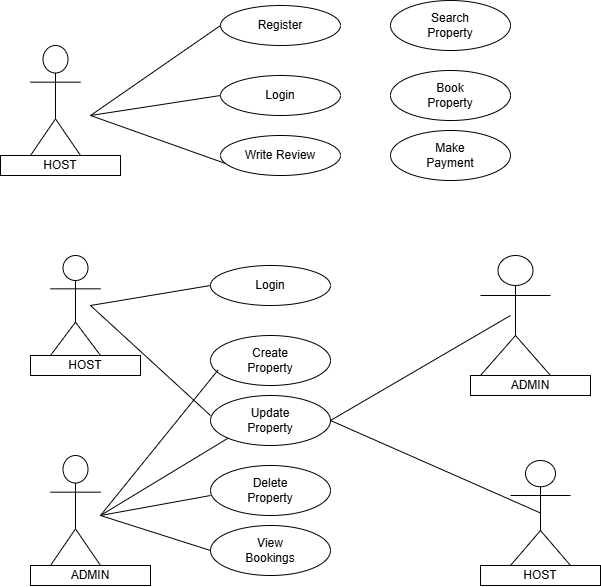

The diagram above was exported from draw.io. Its source (the exported page's mxGraphModel, read from the mxfile embedded in the PNG):
<mxGraphModel dx="627" dy="1470" grid="1" gridSize="10" guides="1" tooltips="1" connect="1" arrows="1" fold="1" page="1" pageScale="1" pageWidth="850" pageHeight="1100" math="0" shadow="0">
  <root>
    <mxCell id="0" />
    <mxCell id="1" parent="0" />
    <mxCell id="Z6Vla8tBFlTFF8oJHl2r-1" value="Actor" style="shape=umlActor;verticalLabelPosition=bottom;verticalAlign=top;html=1;outlineConnect=0;" parent="1" vertex="1">
      <mxGeometry x="40" y="30" width="50" height="110" as="geometry" />
    </mxCell>
    <mxCell id="Z6Vla8tBFlTFF8oJHl2r-2" value="Register" style="ellipse;whiteSpace=wrap;html=1;" parent="1" vertex="1">
      <mxGeometry x="230" y="-10" width="120" height="40" as="geometry" />
    </mxCell>
    <mxCell id="Z6Vla8tBFlTFF8oJHl2r-3" value="Login" style="ellipse;whiteSpace=wrap;html=1;" parent="1" vertex="1">
      <mxGeometry x="230" y="60" width="120" height="40" as="geometry" />
    </mxCell>
    <mxCell id="Z6Vla8tBFlTFF8oJHl2r-4" value="Write Review" style="ellipse;whiteSpace=wrap;html=1;" parent="1" vertex="1">
      <mxGeometry x="230" y="120" width="120" height="40" as="geometry" />
    </mxCell>
    <mxCell id="Z6Vla8tBFlTFF8oJHl2r-5" value="Search&lt;div&gt;Property&lt;/div&gt;" style="ellipse;whiteSpace=wrap;html=1;" parent="1" vertex="1">
      <mxGeometry x="400" y="-15" width="120" height="50" as="geometry" />
    </mxCell>
    <mxCell id="Z6Vla8tBFlTFF8oJHl2r-6" value="Book&lt;div&gt;Property&lt;/div&gt;" style="ellipse;whiteSpace=wrap;html=1;" parent="1" vertex="1">
      <mxGeometry x="400" y="55" width="120" height="50" as="geometry" />
    </mxCell>
    <mxCell id="Z6Vla8tBFlTFF8oJHl2r-7" value="Make&lt;div&gt;Payment&lt;/div&gt;" style="ellipse;whiteSpace=wrap;html=1;" parent="1" vertex="1">
      <mxGeometry x="400" y="115" width="120" height="50" as="geometry" />
    </mxCell>
    <mxCell id="Z6Vla8tBFlTFF8oJHl2r-8" style="edgeStyle=orthogonalEdgeStyle;rounded=0;orthogonalLoop=1;jettySize=auto;html=1;exitX=0.5;exitY=1;exitDx=0;exitDy=0;" parent="1" source="Z6Vla8tBFlTFF8oJHl2r-7" target="Z6Vla8tBFlTFF8oJHl2r-7" edge="1">
      <mxGeometry relative="1" as="geometry" />
    </mxCell>
    <mxCell id="Z6Vla8tBFlTFF8oJHl2r-9" value="" style="endArrow=none;html=1;rounded=0;entryX=0;entryY=0.5;entryDx=0;entryDy=0;" parent="1" target="Z6Vla8tBFlTFF8oJHl2r-2" edge="1">
      <mxGeometry width="50" height="50" relative="1" as="geometry">
        <mxPoint x="100" y="100" as="sourcePoint" />
        <mxPoint x="160" y="20" as="targetPoint" />
      </mxGeometry>
    </mxCell>
    <mxCell id="Z6Vla8tBFlTFF8oJHl2r-10" value="" style="endArrow=none;html=1;rounded=0;entryX=0.041;entryY=0.699;entryDx=0;entryDy=0;entryPerimeter=0;" parent="1" target="Z6Vla8tBFlTFF8oJHl2r-4" edge="1">
      <mxGeometry width="50" height="50" relative="1" as="geometry">
        <mxPoint x="100" y="100" as="sourcePoint" />
        <mxPoint x="170" y="130" as="targetPoint" />
      </mxGeometry>
    </mxCell>
    <mxCell id="Z6Vla8tBFlTFF8oJHl2r-11" value="" style="endArrow=none;html=1;rounded=0;" parent="1" edge="1">
      <mxGeometry width="50" height="50" relative="1" as="geometry">
        <mxPoint x="100" y="100" as="sourcePoint" />
        <mxPoint x="230" y="80" as="targetPoint" />
      </mxGeometry>
    </mxCell>
    <mxCell id="Z6Vla8tBFlTFF8oJHl2r-12" value="HOST" style="rounded=0;whiteSpace=wrap;html=1;" parent="1" vertex="1">
      <mxGeometry x="10" y="140" width="120" height="20" as="geometry" />
    </mxCell>
    <mxCell id="Z6Vla8tBFlTFF8oJHl2r-13" value="Actor" style="shape=umlActor;verticalLabelPosition=bottom;verticalAlign=top;html=1;outlineConnect=0;" parent="1" vertex="1">
      <mxGeometry x="60" y="240" width="50" height="100" as="geometry" />
    </mxCell>
    <mxCell id="Z6Vla8tBFlTFF8oJHl2r-14" value="Actor" style="shape=umlActor;verticalLabelPosition=bottom;verticalAlign=top;html=1;outlineConnect=0;" parent="1" vertex="1">
      <mxGeometry x="60" y="440" width="50" height="110" as="geometry" />
    </mxCell>
    <mxCell id="Z6Vla8tBFlTFF8oJHl2r-15" value="Login" style="ellipse;whiteSpace=wrap;html=1;" parent="1" vertex="1">
      <mxGeometry x="220" y="250" width="120" height="40" as="geometry" />
    </mxCell>
    <mxCell id="Z6Vla8tBFlTFF8oJHl2r-16" value="Create&lt;div&gt;Property&lt;/div&gt;" style="ellipse;whiteSpace=wrap;html=1;" parent="1" vertex="1">
      <mxGeometry x="220" y="320" width="120" height="50" as="geometry" />
    </mxCell>
    <mxCell id="Z6Vla8tBFlTFF8oJHl2r-17" style="edgeStyle=orthogonalEdgeStyle;rounded=0;orthogonalLoop=1;jettySize=auto;html=1;exitX=0.5;exitY=1;exitDx=0;exitDy=0;" parent="1" source="Z6Vla8tBFlTFF8oJHl2r-15" target="Z6Vla8tBFlTFF8oJHl2r-15" edge="1">
      <mxGeometry relative="1" as="geometry" />
    </mxCell>
    <mxCell id="Z6Vla8tBFlTFF8oJHl2r-18" value="Update&lt;div&gt;Property&lt;/div&gt;" style="ellipse;whiteSpace=wrap;html=1;" parent="1" vertex="1">
      <mxGeometry x="220" y="380" width="120" height="50" as="geometry" />
    </mxCell>
    <mxCell id="Z6Vla8tBFlTFF8oJHl2r-19" value="&lt;span style=&quot;background-color: transparent; color: light-dark(rgb(0, 0, 0), rgb(255, 255, 255));&quot;&gt;Delete&lt;/span&gt;&lt;div&gt;&lt;span style=&quot;background-color: transparent; color: light-dark(rgb(0, 0, 0), rgb(255, 255, 255));&quot;&gt;Property&lt;/span&gt;&lt;/div&gt;" style="ellipse;whiteSpace=wrap;html=1;" parent="1" vertex="1">
      <mxGeometry x="220" y="450" width="120" height="50" as="geometry" />
    </mxCell>
    <mxCell id="Z6Vla8tBFlTFF8oJHl2r-20" value="View&lt;div&gt;Bookings&lt;/div&gt;" style="ellipse;whiteSpace=wrap;html=1;" parent="1" vertex="1">
      <mxGeometry x="220" y="510" width="120" height="50" as="geometry" />
    </mxCell>
    <mxCell id="Z6Vla8tBFlTFF8oJHl2r-21" value="HOST" style="rounded=0;whiteSpace=wrap;html=1;" parent="1" vertex="1">
      <mxGeometry x="40" y="340" width="110" height="20" as="geometry" />
    </mxCell>
    <mxCell id="Z6Vla8tBFlTFF8oJHl2r-22" value="ADMIN" style="rounded=0;whiteSpace=wrap;html=1;" parent="1" vertex="1">
      <mxGeometry x="40" y="550" width="120" height="20" as="geometry" />
    </mxCell>
    <mxCell id="Z6Vla8tBFlTFF8oJHl2r-23" value="Actor" style="shape=umlActor;verticalLabelPosition=bottom;verticalAlign=top;html=1;outlineConnect=0;" parent="1" vertex="1">
      <mxGeometry x="490" y="240" width="70" height="120" as="geometry" />
    </mxCell>
    <mxCell id="Z6Vla8tBFlTFF8oJHl2r-24" value="Actor" style="shape=umlActor;verticalLabelPosition=bottom;verticalAlign=top;html=1;outlineConnect=0;" parent="1" vertex="1">
      <mxGeometry x="520" y="445" width="60" height="105" as="geometry" />
    </mxCell>
    <mxCell id="Z6Vla8tBFlTFF8oJHl2r-25" value="ADMIN" style="rounded=0;whiteSpace=wrap;html=1;" parent="1" vertex="1">
      <mxGeometry x="480" y="360" width="120" height="20" as="geometry" />
    </mxCell>
    <mxCell id="Z6Vla8tBFlTFF8oJHl2r-26" value="HOST" style="rounded=0;whiteSpace=wrap;html=1;" parent="1" vertex="1">
      <mxGeometry x="490" y="550" width="120" height="20" as="geometry" />
    </mxCell>
    <mxCell id="Z6Vla8tBFlTFF8oJHl2r-27" value="" style="endArrow=none;html=1;rounded=0;exitX=1;exitY=0.5;exitDx=0;exitDy=0;" parent="1" source="Z6Vla8tBFlTFF8oJHl2r-18" edge="1">
      <mxGeometry width="50" height="50" relative="1" as="geometry">
        <mxPoint x="470" y="350" as="sourcePoint" />
        <mxPoint x="520" y="300" as="targetPoint" />
      </mxGeometry>
    </mxCell>
    <mxCell id="Z6Vla8tBFlTFF8oJHl2r-28" value="" style="endArrow=none;html=1;rounded=0;exitX=1;exitY=0.5;exitDx=0;exitDy=0;entryX=0.5;entryY=0.5;entryDx=0;entryDy=0;entryPerimeter=0;" parent="1" source="Z6Vla8tBFlTFF8oJHl2r-18" target="Z6Vla8tBFlTFF8oJHl2r-24" edge="1">
      <mxGeometry width="50" height="50" relative="1" as="geometry">
        <mxPoint x="500" y="540" as="sourcePoint" />
        <mxPoint x="540" y="490" as="targetPoint" />
      </mxGeometry>
    </mxCell>
    <mxCell id="Z6Vla8tBFlTFF8oJHl2r-29" value="" style="endArrow=none;html=1;rounded=0;entryX=0;entryY=0.5;entryDx=0;entryDy=0;" parent="1" target="Z6Vla8tBFlTFF8oJHl2r-15" edge="1">
      <mxGeometry width="50" height="50" relative="1" as="geometry">
        <mxPoint x="100" y="289.9962962962963" as="sourcePoint" />
        <mxPoint x="210" y="273.7" as="targetPoint" />
      </mxGeometry>
    </mxCell>
    <mxCell id="Z6Vla8tBFlTFF8oJHl2r-30" value="" style="endArrow=none;html=1;rounded=0;" parent="1" edge="1">
      <mxGeometry width="50" height="50" relative="1" as="geometry">
        <mxPoint x="100" y="290" as="sourcePoint" />
        <mxPoint x="220" y="400" as="targetPoint" />
      </mxGeometry>
    </mxCell>
    <mxCell id="Z6Vla8tBFlTFF8oJHl2r-31" value="" style="endArrow=none;html=1;rounded=0;entryX=0;entryY=0.5;entryDx=0;entryDy=0;" parent="1" target="Z6Vla8tBFlTFF8oJHl2r-20" edge="1">
      <mxGeometry width="50" height="50" relative="1" as="geometry">
        <mxPoint x="110" y="500" as="sourcePoint" />
        <mxPoint x="210" y="530" as="targetPoint" />
      </mxGeometry>
    </mxCell>
    <mxCell id="Z6Vla8tBFlTFF8oJHl2r-32" value="" style="endArrow=none;html=1;rounded=0;" parent="1" edge="1">
      <mxGeometry width="50" height="50" relative="1" as="geometry">
        <mxPoint x="110" y="500" as="sourcePoint" />
        <mxPoint x="220" y="480" as="targetPoint" />
      </mxGeometry>
    </mxCell>
    <mxCell id="Z6Vla8tBFlTFF8oJHl2r-33" value="" style="endArrow=none;html=1;rounded=0;entryX=0;entryY=1;entryDx=0;entryDy=0;" parent="1" target="Z6Vla8tBFlTFF8oJHl2r-18" edge="1">
      <mxGeometry width="50" height="50" relative="1" as="geometry">
        <mxPoint x="110" y="500.0011111111111" as="sourcePoint" />
        <mxPoint x="220" y="438.89" as="targetPoint" />
      </mxGeometry>
    </mxCell>
    <mxCell id="Z6Vla8tBFlTFF8oJHl2r-34" value="" style="endArrow=none;html=1;rounded=0;entryX=0.063;entryY=0.69;entryDx=0;entryDy=0;entryPerimeter=0;" parent="1" target="Z6Vla8tBFlTFF8oJHl2r-16" edge="1">
      <mxGeometry width="50" height="50" relative="1" as="geometry">
        <mxPoint x="110" y="500" as="sourcePoint" />
        <mxPoint x="220" y="360" as="targetPoint" />
      </mxGeometry>
    </mxCell>
  </root>
</mxGraphModel>